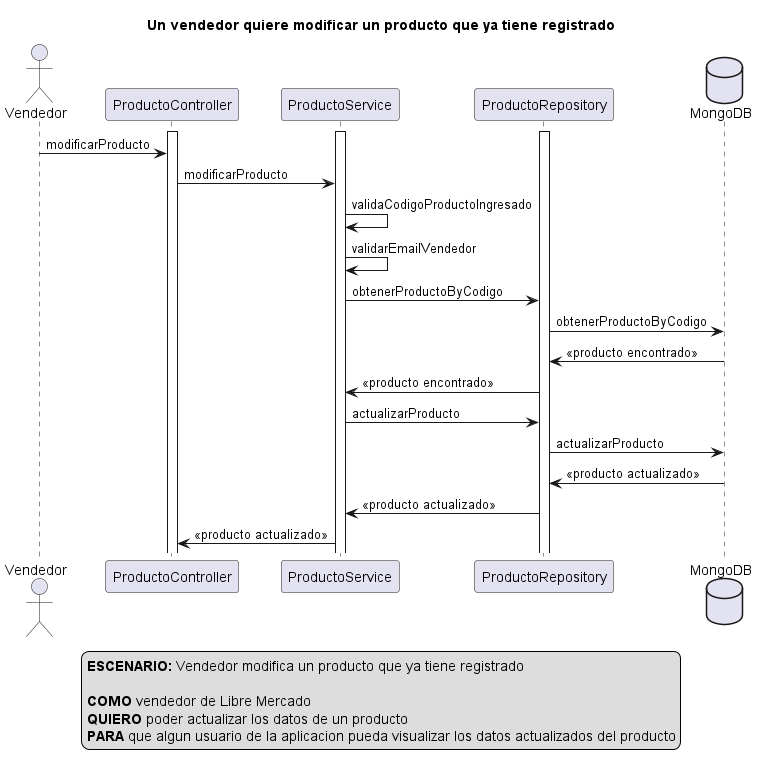

The diagram above was rendered by PlantUML. Its source (embedded in the PNG):
@startuml
actor Vendedor
activate ProductoController
activate ProductoService
activate ProductoRepository
database MongoDB

title Un vendedor quiere modificar un producto que ya tiene registrado

Vendedor -> ProductoController: modificarProducto

ProductoController -> ProductoService: modificarProducto

ProductoService -> ProductoService: validaCodigoProductoIngresado

ProductoService -> ProductoService: validarEmailVendedor

ProductoService -> ProductoRepository: obtenerProductoByCodigo

ProductoRepository -> MongoDB: obtenerProductoByCodigo

MongoDB -> ProductoRepository: <<producto encontrado>>

ProductoRepository -> ProductoService: <<producto encontrado>>

ProductoService -> ProductoRepository: actualizarProducto

ProductoRepository -> MongoDB: actualizarProducto

MongoDB -> ProductoRepository: <<producto actualizado>>

ProductoRepository -> ProductoService: <<producto actualizado>>

ProductoService -> ProductoController: <<producto actualizado>>

legend
<b>ESCENARIO:</b> Vendedor modifica un producto que ya tiene registrado

<b>COMO</b> vendedor de Libre Mercado 
<b>QUIERO</b> poder actualizar los datos de un producto
<b>PARA</b> que algun usuario de la aplicacion pueda visualizar los datos actualizados del producto
end legend

@enduml